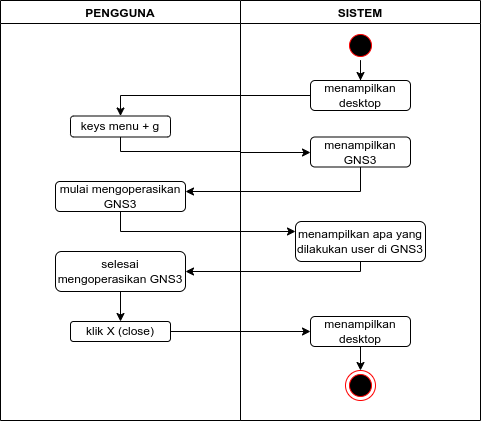

The diagram above was exported from draw.io. Its source (the exported page's mxGraphModel, read from the mxfile embedded in the PNG):
<mxGraphModel dx="723" dy="464" grid="1" gridSize="10" guides="1" tooltips="1" connect="1" arrows="1" fold="1" page="1" pageScale="1" pageWidth="850" pageHeight="1100" math="0" shadow="0">
  <root>
    <mxCell id="0" />
    <mxCell id="1" parent="0" />
    <mxCell id="dM2upM4TybfZcTd9VXkJ-6" value="PENGGUNA" style="swimlane;" vertex="1" parent="1">
      <mxGeometry x="80" y="40" width="240" height="420" as="geometry" />
    </mxCell>
    <mxCell id="dM2upM4TybfZcTd9VXkJ-11" value="keys menu + g" style="rounded=1;whiteSpace=wrap;html=1;" vertex="1" parent="dM2upM4TybfZcTd9VXkJ-6">
      <mxGeometry x="70" y="115.5" width="100" height="21" as="geometry" />
    </mxCell>
    <mxCell id="dM2upM4TybfZcTd9VXkJ-32" value="mulai mengoperasikan GNS3" style="rounded=1;whiteSpace=wrap;html=1;" vertex="1" parent="dM2upM4TybfZcTd9VXkJ-6">
      <mxGeometry x="55" y="181" width="130" height="30" as="geometry" />
    </mxCell>
    <mxCell id="dM2upM4TybfZcTd9VXkJ-36" value="selesai mengoperasikan GNS3" style="rounded=1;whiteSpace=wrap;html=1;" vertex="1" parent="dM2upM4TybfZcTd9VXkJ-6">
      <mxGeometry x="55" y="251" width="130" height="40" as="geometry" />
    </mxCell>
    <mxCell id="dM2upM4TybfZcTd9VXkJ-38" value="klik X (close)" style="rounded=1;whiteSpace=wrap;html=1;" vertex="1" parent="dM2upM4TybfZcTd9VXkJ-6">
      <mxGeometry x="70" y="321" width="100" height="20" as="geometry" />
    </mxCell>
    <mxCell id="dM2upM4TybfZcTd9VXkJ-39" value="" style="edgeStyle=orthogonalEdgeStyle;rounded=0;orthogonalLoop=1;jettySize=auto;html=1;" edge="1" parent="dM2upM4TybfZcTd9VXkJ-6" source="dM2upM4TybfZcTd9VXkJ-36" target="dM2upM4TybfZcTd9VXkJ-38">
      <mxGeometry relative="1" as="geometry" />
    </mxCell>
    <mxCell id="dM2upM4TybfZcTd9VXkJ-7" value="SISTEM" style="swimlane;" vertex="1" parent="1">
      <mxGeometry x="320" y="40" width="240" height="420" as="geometry" />
    </mxCell>
    <mxCell id="dM2upM4TybfZcTd9VXkJ-30" value="menampilkan GNS3" style="rounded=1;whiteSpace=wrap;html=1;" vertex="1" parent="dM2upM4TybfZcTd9VXkJ-7">
      <mxGeometry x="70" y="136.5" width="100" height="30" as="geometry" />
    </mxCell>
    <mxCell id="dM2upM4TybfZcTd9VXkJ-34" value="menampilkan apa yang dilakukan user di GNS3" style="rounded=1;whiteSpace=wrap;html=1;" vertex="1" parent="dM2upM4TybfZcTd9VXkJ-7">
      <mxGeometry x="55" y="221" width="130" height="40" as="geometry" />
    </mxCell>
    <mxCell id="dM2upM4TybfZcTd9VXkJ-49" value="" style="edgeStyle=orthogonalEdgeStyle;rounded=0;orthogonalLoop=1;jettySize=auto;html=1;" edge="1" parent="dM2upM4TybfZcTd9VXkJ-7" source="dM2upM4TybfZcTd9VXkJ-40" target="dM2upM4TybfZcTd9VXkJ-48">
      <mxGeometry relative="1" as="geometry" />
    </mxCell>
    <mxCell id="dM2upM4TybfZcTd9VXkJ-40" value="menampilkan desktop" style="rounded=1;whiteSpace=wrap;html=1;" vertex="1" parent="dM2upM4TybfZcTd9VXkJ-7">
      <mxGeometry x="70" y="316" width="100" height="30" as="geometry" />
    </mxCell>
    <mxCell id="dM2upM4TybfZcTd9VXkJ-46" value="" style="edgeStyle=orthogonalEdgeStyle;rounded=0;orthogonalLoop=1;jettySize=auto;html=1;" edge="1" parent="dM2upM4TybfZcTd9VXkJ-7" source="dM2upM4TybfZcTd9VXkJ-42" target="dM2upM4TybfZcTd9VXkJ-44">
      <mxGeometry relative="1" as="geometry" />
    </mxCell>
    <mxCell id="dM2upM4TybfZcTd9VXkJ-42" value="" style="ellipse;html=1;shape=startState;fillColor=#000000;strokeColor=#ff0000;" vertex="1" parent="dM2upM4TybfZcTd9VXkJ-7">
      <mxGeometry x="105" y="30" width="30" height="30" as="geometry" />
    </mxCell>
    <mxCell id="dM2upM4TybfZcTd9VXkJ-44" value="menampilkan desktop" style="rounded=1;whiteSpace=wrap;html=1;" vertex="1" parent="dM2upM4TybfZcTd9VXkJ-7">
      <mxGeometry x="70" y="80" width="100" height="30" as="geometry" />
    </mxCell>
    <mxCell id="dM2upM4TybfZcTd9VXkJ-48" value="" style="ellipse;html=1;shape=endState;fillColor=#000000;strokeColor=#ff0000;" vertex="1" parent="dM2upM4TybfZcTd9VXkJ-7">
      <mxGeometry x="105" y="370" width="30" height="30" as="geometry" />
    </mxCell>
    <mxCell id="dM2upM4TybfZcTd9VXkJ-31" value="" style="edgeStyle=orthogonalEdgeStyle;rounded=0;orthogonalLoop=1;jettySize=auto;html=1;" edge="1" parent="1" source="dM2upM4TybfZcTd9VXkJ-11" target="dM2upM4TybfZcTd9VXkJ-30">
      <mxGeometry relative="1" as="geometry">
        <Array as="points">
          <mxPoint x="200" y="191" />
          <mxPoint x="320" y="191" />
          <mxPoint x="320" y="192" />
        </Array>
      </mxGeometry>
    </mxCell>
    <mxCell id="dM2upM4TybfZcTd9VXkJ-33" value="" style="edgeStyle=orthogonalEdgeStyle;rounded=0;orthogonalLoop=1;jettySize=auto;html=1;" edge="1" parent="1" source="dM2upM4TybfZcTd9VXkJ-30" target="dM2upM4TybfZcTd9VXkJ-32">
      <mxGeometry relative="1" as="geometry">
        <Array as="points">
          <mxPoint x="440" y="231" />
        </Array>
      </mxGeometry>
    </mxCell>
    <mxCell id="dM2upM4TybfZcTd9VXkJ-35" value="" style="edgeStyle=orthogonalEdgeStyle;rounded=0;orthogonalLoop=1;jettySize=auto;html=1;" edge="1" parent="1" source="dM2upM4TybfZcTd9VXkJ-32" target="dM2upM4TybfZcTd9VXkJ-34">
      <mxGeometry relative="1" as="geometry">
        <Array as="points">
          <mxPoint x="200" y="271" />
        </Array>
      </mxGeometry>
    </mxCell>
    <mxCell id="dM2upM4TybfZcTd9VXkJ-37" value="" style="edgeStyle=orthogonalEdgeStyle;rounded=0;orthogonalLoop=1;jettySize=auto;html=1;" edge="1" parent="1" source="dM2upM4TybfZcTd9VXkJ-34" target="dM2upM4TybfZcTd9VXkJ-36">
      <mxGeometry relative="1" as="geometry">
        <Array as="points">
          <mxPoint x="440" y="311" />
        </Array>
      </mxGeometry>
    </mxCell>
    <mxCell id="dM2upM4TybfZcTd9VXkJ-41" value="" style="edgeStyle=orthogonalEdgeStyle;rounded=0;orthogonalLoop=1;jettySize=auto;html=1;" edge="1" parent="1" source="dM2upM4TybfZcTd9VXkJ-38" target="dM2upM4TybfZcTd9VXkJ-40">
      <mxGeometry relative="1" as="geometry" />
    </mxCell>
    <mxCell id="dM2upM4TybfZcTd9VXkJ-47" style="edgeStyle=orthogonalEdgeStyle;rounded=0;orthogonalLoop=1;jettySize=auto;html=1;" edge="1" parent="1" source="dM2upM4TybfZcTd9VXkJ-44" target="dM2upM4TybfZcTd9VXkJ-11">
      <mxGeometry relative="1" as="geometry" />
    </mxCell>
  </root>
</mxGraphModel>